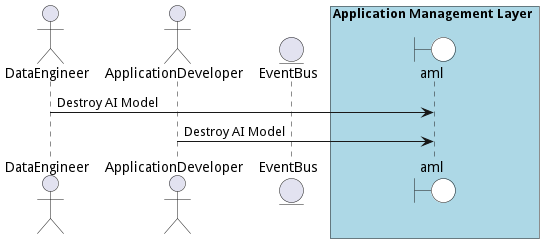

The diagram above was rendered by PlantUML. Its source (embedded in the PNG):
@startuml

actor "DataEngineer"

actor "ApplicationDeveloper"


entity EventBus

box Application Management Layer #lightblue
    boundary aml #white
end box



"DataEngineer" -> aml: Destroy AI Model


"ApplicationDeveloper" -> aml: Destroy AI Model



@enduml